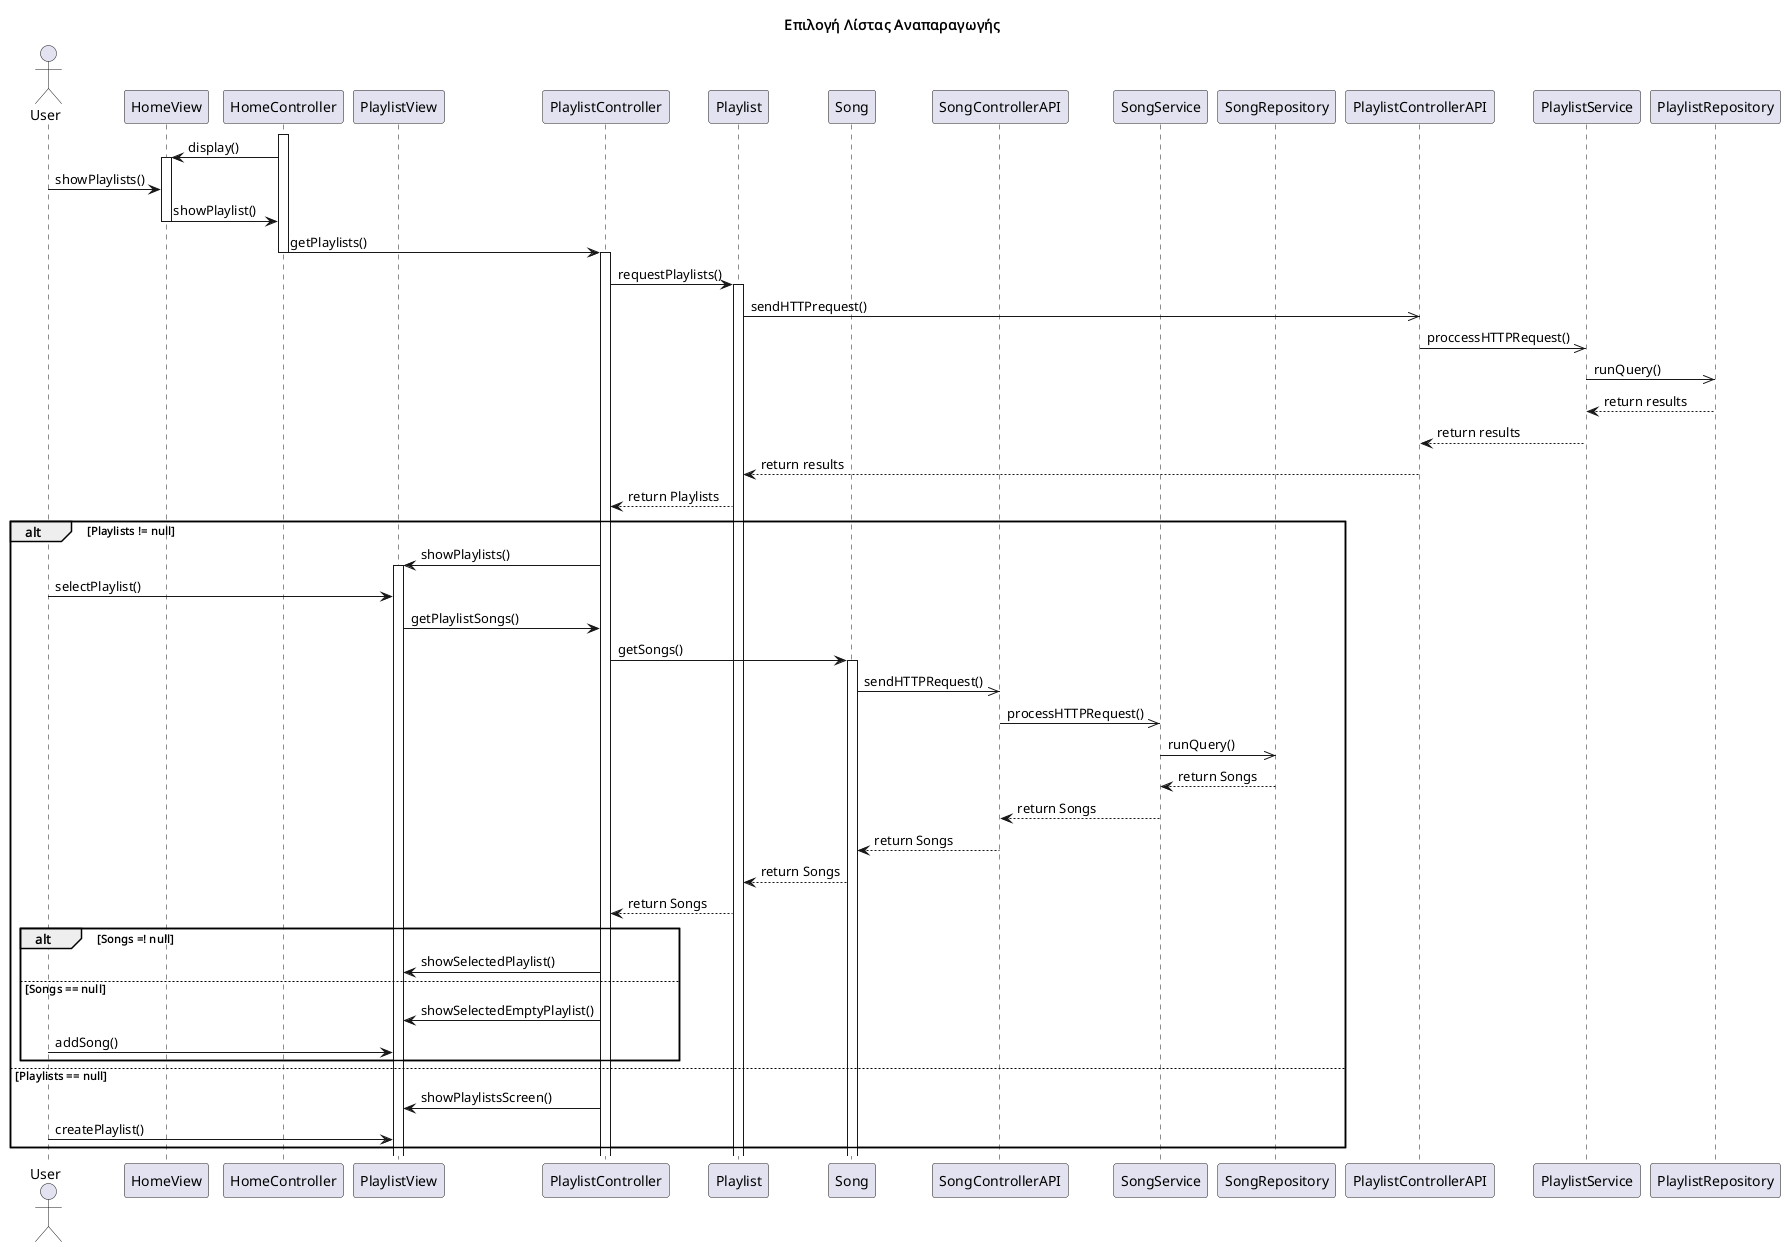

The diagram above was rendered by PlantUML. Its source (embedded in the PNG):
@startuml name

title  Επιλογή Λίστας Αναπαραγωγής

actor User
participant HomeView
participant HomeController
participant PlaylistView
participant PlaylistController
participant Playlist
participant Song
participant SongControllerAPI
participant SongService
participant SongRepository
participant PlaylistControllerAPI
participant PlaylistService
participant PlaylistRepository
activate HomeController
HomeController -> HomeView : display()
activate HomeView
User -> HomeView : showPlaylists()
HomeView -> HomeController : showPlaylist()
deactivate HomeView
HomeController -> PlaylistController : getPlaylists()
deactivate HomeController
activate PlaylistController

PlaylistController -> Playlist : requestPlaylists()
activate Playlist
'async Διότι μπορεί να παίζει ήδη κάποιο playlist και να μην χρειάζεται να αναβληθεί η αναπαραγωγή των τραγουδιών για να κάνει fetch τα άλλα playlists
Playlist ->> PlaylistControllerAPI : sendHTTPrequest()
PlaylistControllerAPI ->> PlaylistService : proccessHTTPRequest()
PlaylistService ->> PlaylistRepository : runQuery()
PlaylistRepository --> PlaylistService : return results
PlaylistService --> PlaylistControllerAPI : return results
PlaylistControllerAPI --> Playlist : return results
Playlist --> PlaylistController : return Playlists
alt Playlists != null
    PlaylistController -> PlaylistView : showPlaylists()
    activate PlaylistView
    User -> PlaylistView : selectPlaylist()
    PlaylistView -> PlaylistController : getPlaylistSongs()
    PlaylistController -> Song : getSongs()
    activate Song
    Song ->> SongControllerAPI : sendHTTPRequest()
    SongControllerAPI ->> SongService : processHTTPRequest()
    SongService ->> SongRepository : runQuery()
    SongRepository --> SongService : return Songs
    SongService --> SongControllerAPI : return Songs
    SongControllerAPI --> Song : return Songs
    Song --> Playlist : return Songs
    Playlist --> PlaylistController : return Songs
    alt Songs =! null
        PlaylistController -> PlaylistView : showSelectedPlaylist()
    else Songs == null
        PlaylistController -> PlaylistView : showSelectedEmptyPlaylist()
        User -> PlaylistView : addSong()
    end
else Playlists == null
    PlaylistController -> PlaylistView : showPlaylistsScreen()
    User -> PlaylistView : createPlaylist()
end
@enduml